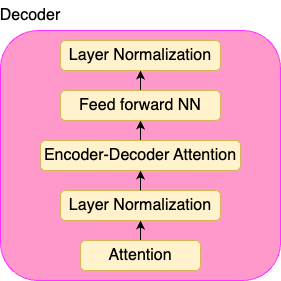

The diagram above was exported from draw.io. Its source (the exported page's mxGraphModel, read from the mxfile embedded in the PNG):
<mxGraphModel dx="1026" dy="691" grid="1" gridSize="10" guides="1" tooltips="1" connect="1" arrows="1" fold="1" page="1" pageScale="1" pageWidth="850" pageHeight="1100" math="1" shadow="0">
  <root>
    <mxCell id="0" />
    <mxCell id="1" parent="0" />
    <mxCell id="PdIFH_8R0sI04AEEAmL--1" value="" style="rounded=1;whiteSpace=wrap;html=1;fillColor=#FF99CC;strokeColor=#FF33FF;fontSize=16;" vertex="1" parent="1">
      <mxGeometry x="280" y="160" width="280" height="250" as="geometry" />
    </mxCell>
    <mxCell id="PdIFH_8R0sI04AEEAmL--2" value="Decoder" style="text;html=1;align=center;verticalAlign=middle;whiteSpace=wrap;rounded=0;fontSize=16;" vertex="1" parent="1">
      <mxGeometry x="280" y="130" width="60" height="30" as="geometry" />
    </mxCell>
    <mxCell id="PdIFH_8R0sI04AEEAmL--3" style="edgeStyle=orthogonalEdgeStyle;rounded=0;orthogonalLoop=1;jettySize=auto;html=1;exitX=0.5;exitY=0;exitDx=0;exitDy=0;entryX=0.5;entryY=1;entryDx=0;entryDy=0;" edge="1" parent="1" source="PdIFH_8R0sI04AEEAmL--4" target="PdIFH_8R0sI04AEEAmL--6">
      <mxGeometry relative="1" as="geometry" />
    </mxCell>
    <mxCell id="PdIFH_8R0sI04AEEAmL--4" value="Attention" style="rounded=1;whiteSpace=wrap;html=1;fontSize=16;fillColor=#fff2cc;strokeColor=#d6b656;" vertex="1" parent="1">
      <mxGeometry x="360" y="370" width="120" height="30" as="geometry" />
    </mxCell>
    <mxCell id="PdIFH_8R0sI04AEEAmL--5" style="edgeStyle=orthogonalEdgeStyle;rounded=0;orthogonalLoop=1;jettySize=auto;html=1;exitX=0.5;exitY=0;exitDx=0;exitDy=0;entryX=0.5;entryY=1;entryDx=0;entryDy=0;" edge="1" parent="1" source="PdIFH_8R0sI04AEEAmL--12" target="PdIFH_8R0sI04AEEAmL--8">
      <mxGeometry relative="1" as="geometry" />
    </mxCell>
    <mxCell id="PdIFH_8R0sI04AEEAmL--6" value="Layer Normalization" style="rounded=1;whiteSpace=wrap;html=1;fontSize=16;fillColor=#fff2cc;strokeColor=#d6b656;" vertex="1" parent="1">
      <mxGeometry x="340" y="320" width="160" height="30" as="geometry" />
    </mxCell>
    <mxCell id="PdIFH_8R0sI04AEEAmL--7" style="edgeStyle=orthogonalEdgeStyle;rounded=0;orthogonalLoop=1;jettySize=auto;html=1;exitX=0.5;exitY=0;exitDx=0;exitDy=0;" edge="1" parent="1" source="PdIFH_8R0sI04AEEAmL--8" target="PdIFH_8R0sI04AEEAmL--9">
      <mxGeometry relative="1" as="geometry" />
    </mxCell>
    <mxCell id="PdIFH_8R0sI04AEEAmL--8" value="Feed forward NN" style="rounded=1;whiteSpace=wrap;html=1;fontSize=16;fillColor=#fff2cc;strokeColor=#d6b656;" vertex="1" parent="1">
      <mxGeometry x="340" y="220" width="160" height="30" as="geometry" />
    </mxCell>
    <mxCell id="PdIFH_8R0sI04AEEAmL--9" value="Layer Normalization" style="rounded=1;whiteSpace=wrap;html=1;fontSize=16;fillColor=#fff2cc;strokeColor=#d6b656;" vertex="1" parent="1">
      <mxGeometry x="340" y="170" width="160" height="30" as="geometry" />
    </mxCell>
    <mxCell id="PdIFH_8R0sI04AEEAmL--13" value="" style="edgeStyle=orthogonalEdgeStyle;rounded=0;orthogonalLoop=1;jettySize=auto;html=1;exitX=0.5;exitY=0;exitDx=0;exitDy=0;entryX=0.5;entryY=1;entryDx=0;entryDy=0;" edge="1" parent="1" source="PdIFH_8R0sI04AEEAmL--6" target="PdIFH_8R0sI04AEEAmL--12">
      <mxGeometry relative="1" as="geometry">
        <mxPoint x="420" y="310" as="sourcePoint" />
        <mxPoint x="420" y="250" as="targetPoint" />
      </mxGeometry>
    </mxCell>
    <mxCell id="PdIFH_8R0sI04AEEAmL--12" value="Encoder-Decoder Attention" style="rounded=1;whiteSpace=wrap;html=1;fontSize=16;fillColor=#fff2cc;strokeColor=#d6b656;" vertex="1" parent="1">
      <mxGeometry x="320" y="270" width="200" height="30" as="geometry" />
    </mxCell>
  </root>
</mxGraphModel>